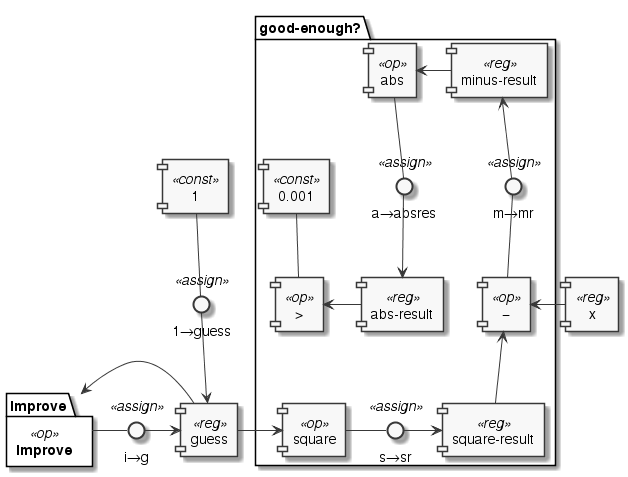

The diagram above was rendered by PlantUML. Its source (embedded in the PNG):
@startuml
skinparam monochrome true

component 1 <<const>> as one
component guess <<reg>> as guess
interface "1→guess" <<assign>> as og
one -down- og
og  -down-> guess

package "good-enough?" as goodenough_package {
component square <<op>> as goodenough
component abs <<op>> as abs
component "−" <<op>> as minus
component ">" <<op>> as gt
component "0.001" <<const>> as thresh
component "square-result" <<reg>> as sqres
interface "s→sr" <<assign>> as runsquare
goodenough -right- runsquare
runsquare -right-> sqres
sqres -up-> minus
component "minus-result" <<reg>> as minres
interface "m→mr" <<assign>> as runminus
minus -up- runminus
runminus -up-> minres
minres -left-> abs
interface "a→absres" <<assign>> as runabs
abs -down- runabs
component "abs-result" <<reg>> as absres
runabs -down->absres
absres -left-> gt
thresh -down- gt
}
guess -right-> goodenough

package "improve " <<op>> as improve {
}

guess -left-> improve
interface "i→g" <<assign>> as itog
improve -right- itog
itog -right-> guess

component x <<reg>> as x
x -left-> minus

@enduml